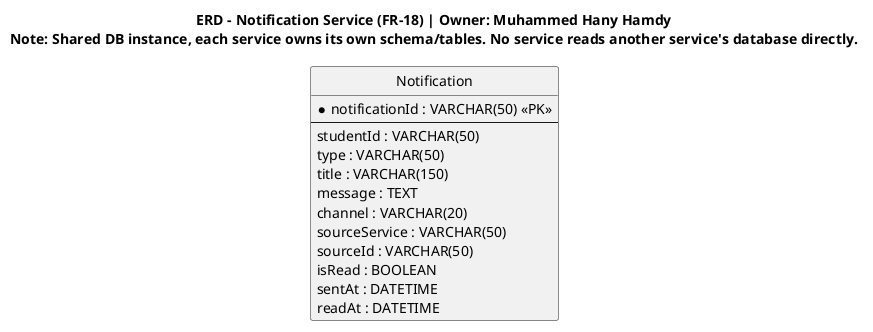

The diagram above was rendered by PlantUML. Its source (embedded in the PNG):
@startuml notification-service-erd
hide circle
skinparam linetype ortho

title ERD - Notification Service (FR-18) | Owner: Muhammed Hany Hamdy\nNote: Shared DB instance, each service owns its own schema/tables. No service reads another service's database directly.

entity "Notification" as Notification {
  * notificationId : VARCHAR(50) <<PK>>
  --
  studentId : VARCHAR(50)
  type : VARCHAR(50)
  title : VARCHAR(150)
  message : TEXT
  channel : VARCHAR(20)
  sourceService : VARCHAR(50)
  sourceId : VARCHAR(50)
  isRead : BOOLEAN
  sentAt : DATETIME
  readAt : DATETIME
}

' Note: sourceId references are logical (no cross-service FK)
@enduml